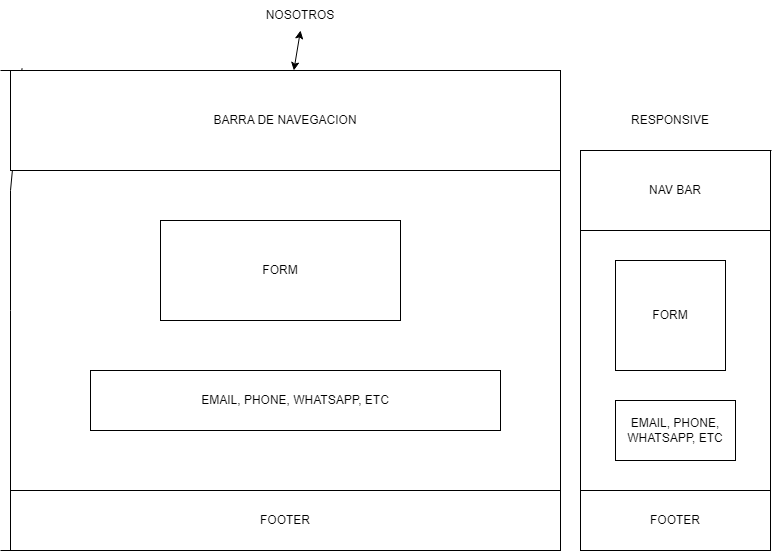

The diagram above was exported from draw.io. Its source (the exported page's mxGraphModel, read from the mxfile embedded in the PNG):
<mxGraphModel dx="880" dy="1657" grid="1" gridSize="10" guides="1" tooltips="1" connect="1" arrows="1" fold="1" page="1" pageScale="1" pageWidth="827" pageHeight="1169" math="0" shadow="0">
  <root>
    <mxCell id="0" />
    <mxCell id="1" parent="0" />
    <mxCell id="NlLK4LXyWL37N-mMFx5E-6" value="" style="endArrow=none;html=1;rounded=0;entryX=0.021;entryY=-0.023;entryDx=0;entryDy=0;entryPerimeter=0;" parent="1" target="NlLK4LXyWL37N-mMFx5E-10" edge="1">
      <mxGeometry width="50" height="50" relative="1" as="geometry">
        <mxPoint x="50" y="480" as="sourcePoint" />
        <mxPoint x="40" as="targetPoint" />
        <Array as="points">
          <mxPoint x="50" y="240" />
          <mxPoint x="50" y="120" />
        </Array>
      </mxGeometry>
    </mxCell>
    <mxCell id="NlLK4LXyWL37N-mMFx5E-7" value="" style="endArrow=none;html=1;rounded=0;" parent="1" edge="1">
      <mxGeometry width="50" height="50" relative="1" as="geometry">
        <mxPoint x="40" y="480" as="sourcePoint" />
        <mxPoint x="600" y="480" as="targetPoint" />
      </mxGeometry>
    </mxCell>
    <mxCell id="NlLK4LXyWL37N-mMFx5E-8" value="" style="endArrow=none;html=1;rounded=0;" parent="1" edge="1">
      <mxGeometry width="50" height="50" relative="1" as="geometry">
        <mxPoint x="600" y="480" as="sourcePoint" />
        <mxPoint x="600" as="targetPoint" />
      </mxGeometry>
    </mxCell>
    <mxCell id="NlLK4LXyWL37N-mMFx5E-9" value="" style="endArrow=none;html=1;rounded=0;" parent="1" edge="1">
      <mxGeometry width="50" height="50" relative="1" as="geometry">
        <mxPoint x="40" as="sourcePoint" />
        <mxPoint x="600" as="targetPoint" />
      </mxGeometry>
    </mxCell>
    <mxCell id="NlLK4LXyWL37N-mMFx5E-10" value="BARRA DE NAVEGACION" style="rounded=0;whiteSpace=wrap;html=1;" parent="1" vertex="1">
      <mxGeometry x="50" width="550" height="100" as="geometry" />
    </mxCell>
    <mxCell id="NlLK4LXyWL37N-mMFx5E-25" value="FOOTER" style="rounded=0;whiteSpace=wrap;html=1;" parent="1" vertex="1">
      <mxGeometry x="50" y="420" width="550" height="60" as="geometry" />
    </mxCell>
    <mxCell id="YXLdEjfCm_eh8Xfel3ok-2" value="" style="endArrow=none;html=1;rounded=0;" parent="1" edge="1">
      <mxGeometry width="50" height="50" relative="1" as="geometry">
        <mxPoint x="620" y="480" as="sourcePoint" />
        <mxPoint x="810" y="480" as="targetPoint" />
      </mxGeometry>
    </mxCell>
    <mxCell id="YXLdEjfCm_eh8Xfel3ok-3" value="" style="endArrow=none;html=1;rounded=0;" parent="1" edge="1">
      <mxGeometry width="50" height="50" relative="1" as="geometry">
        <mxPoint x="620" y="480" as="sourcePoint" />
        <mxPoint x="620" y="80" as="targetPoint" />
      </mxGeometry>
    </mxCell>
    <mxCell id="YXLdEjfCm_eh8Xfel3ok-4" value="" style="endArrow=none;html=1;rounded=0;" parent="1" edge="1">
      <mxGeometry width="50" height="50" relative="1" as="geometry">
        <mxPoint x="810" y="480" as="sourcePoint" />
        <mxPoint x="810" y="80" as="targetPoint" />
      </mxGeometry>
    </mxCell>
    <mxCell id="YXLdEjfCm_eh8Xfel3ok-5" value="" style="endArrow=none;html=1;rounded=0;" parent="1" edge="1">
      <mxGeometry width="50" height="50" relative="1" as="geometry">
        <mxPoint x="620" y="80" as="sourcePoint" />
        <mxPoint x="811" y="80" as="targetPoint" />
      </mxGeometry>
    </mxCell>
    <mxCell id="YXLdEjfCm_eh8Xfel3ok-6" value="NAV BAR" style="rounded=0;whiteSpace=wrap;html=1;" parent="1" vertex="1">
      <mxGeometry x="620" y="80" width="190" height="80" as="geometry" />
    </mxCell>
    <mxCell id="YXLdEjfCm_eh8Xfel3ok-8" value="RESPONSIVE" style="text;html=1;strokeColor=none;fillColor=none;align=center;verticalAlign=middle;whiteSpace=wrap;rounded=0;" parent="1" vertex="1">
      <mxGeometry x="680" y="35" width="60" height="30" as="geometry" />
    </mxCell>
    <mxCell id="YXLdEjfCm_eh8Xfel3ok-9" value="FOOTER" style="rounded=0;whiteSpace=wrap;html=1;" parent="1" vertex="1">
      <mxGeometry x="620" y="420" width="190" height="60" as="geometry" />
    </mxCell>
    <mxCell id="YXLdEjfCm_eh8Xfel3ok-12" value="NOSOTROS" style="text;html=1;strokeColor=none;fillColor=none;align=center;verticalAlign=middle;whiteSpace=wrap;rounded=0;" parent="1" vertex="1">
      <mxGeometry x="310" y="-70" width="60" height="30" as="geometry" />
    </mxCell>
    <mxCell id="YXLdEjfCm_eh8Xfel3ok-13" value="" style="endArrow=classic;startArrow=classic;html=1;rounded=0;entryX=0.5;entryY=1;entryDx=0;entryDy=0;" parent="1" source="NlLK4LXyWL37N-mMFx5E-10" target="YXLdEjfCm_eh8Xfel3ok-12" edge="1">
      <mxGeometry width="50" height="50" relative="1" as="geometry">
        <mxPoint x="440" y="150" as="sourcePoint" />
        <mxPoint x="490" y="100" as="targetPoint" />
      </mxGeometry>
    </mxCell>
    <mxCell id="VbFTd7B9A0xpqqU_AYMI-1" value="FORM" style="rounded=0;whiteSpace=wrap;html=1;" vertex="1" parent="1">
      <mxGeometry x="200" y="150" width="240" height="100" as="geometry" />
    </mxCell>
    <mxCell id="VbFTd7B9A0xpqqU_AYMI-2" value="EMAIL, PHONE, WHATSAPP, ETC" style="rounded=0;whiteSpace=wrap;html=1;" vertex="1" parent="1">
      <mxGeometry x="130" y="300" width="410" height="60" as="geometry" />
    </mxCell>
    <mxCell id="VbFTd7B9A0xpqqU_AYMI-3" value="FORM" style="whiteSpace=wrap;html=1;aspect=fixed;" vertex="1" parent="1">
      <mxGeometry x="655" y="190" width="110" height="110" as="geometry" />
    </mxCell>
    <mxCell id="VbFTd7B9A0xpqqU_AYMI-5" value="EMAIL, PHONE, WHATSAPP, ETC" style="rounded=0;whiteSpace=wrap;html=1;" vertex="1" parent="1">
      <mxGeometry x="655" y="330" width="120" height="60" as="geometry" />
    </mxCell>
  </root>
</mxGraphModel>